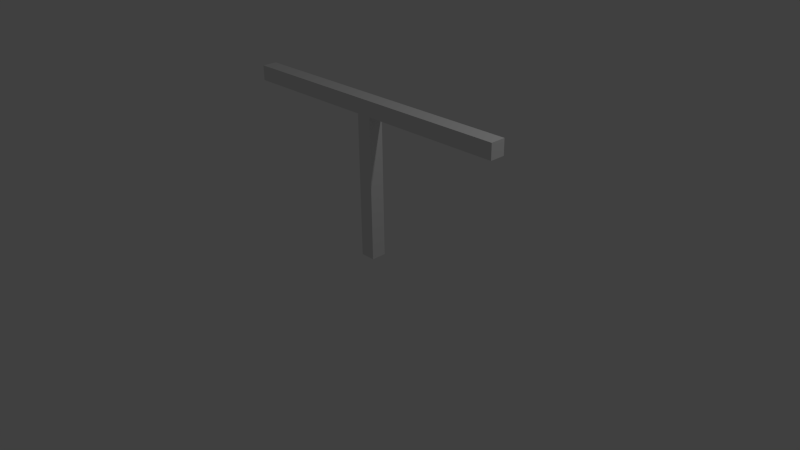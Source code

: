 # Source: basic_skinning_scene.blend  (saved by Blender 2.76.0; exported with 4.5.12 LTS)
import bpy
from mathutils import Matrix  # noqa: F401  (used for matrix-valued properties, if any)

bpy.ops.wm.read_factory_settings(use_empty=True)
scene = bpy.context.scene
scene.name = 'Scene'

# ---- collections
col_collection_1 = bpy.data.collections.new('Collection 1'); scene.collection.children.link(col_collection_1)

# ---- materials (node trees are filled in below, after node groups)
mat_material = bpy.data.materials.new('Material')
mat_material.alpha_threshold = 0.0
mat_material.use_transparent_shadow = False
mat_material.roughness = 0.5
mat_material.line_color = (0.0, 0.0, 0.0, 1.0)

# ---- material node trees

# ---- world
world_world = bpy.data.worlds.new('World'); scene.world = world_world
world_world.color = (0.05088, 0.05088, 0.05088)
world_world.use_sun_shadow = False
world_world.sun_shadow_jitter_overblur = 0.0
world_world.cycles.sampling_method = 'MANUAL'
world_world.cycles.sample_map_resolution = 256

# ---- cameras
cam_camera = bpy.data.cameras.new('Camera')
cam_camera.clip_end = 100.0
cam_camera.lens = 35.0
cam_camera.sensor_width = 32.0
cam_camera.sensor_height = 18.0
cam_camera.ortho_scale = 7.314
cam_camera.dof.focus_distance = 0.0
cam_camera.dof.aperture_fstop = 128.0

# ---- lights
light_lamp = bpy.data.lights.new('Lamp', 'POINT')
light_lamp.transmission_factor = 0.0
light_lamp.cutoff_distance = 30.0
light_lamp.energy = 100.0
light_lamp.shadow_buffer_clip_start = 1.001
light_lamp.shadow_soft_size = 0.1
light_lamp.shadow_maximum_resolution = 0.006
light_lamp.use_absolute_resolution = True
light_lamp.cycles.use_multiple_importance_sampling = False

# ---- meshes
me_t_bone = bpy.data.meshes.new('T-Bone')
me_t_bone.from_pydata([(-0.1, -0.1, 0.0), (-0.1, -0.1, 1.0), (-0.1, 0.1, 0.0), (-0.1, 0.1, 1.0), (0.1, -0.1, 0.0), (0.1, -0.1, 1.0), (0.1, 0.1, 0.0), (0.1, 0.1, 1.0), (-0.1, -0.1, 1.9), (-0.1, 0.1, 1.9), (0.1, 0.1, 1.9), (0.1, -0.1, 1.9), (-0.1, -0.1, 2.1), (-0.1, 0.1, 2.1), (0.1, 0.1, 2.1), (0.1, -0.1, 2.1), (-0.1, -0.1, 1.9), (-0.1, 0.1, 1.9), (-0.1, -0.1, 2.1), (-0.1, 0.1, 2.1), (-0.1, -0.1, 1.9), (-0.1, 0.1, 1.9), (-0.1, -0.1, 2.1), (-0.1, 0.1, 2.1), (-1.0, -0.1, 1.9), (-1.0, 0.1, 1.9), (-1.0, -0.1, 2.1), (-1.0, 0.1, 2.1), (-2.0, -0.1, 1.9), (-2.0, 0.1, 1.9), (-2.0, -0.1, 2.1), (-2.0, 0.1, 2.1), (0.1, 0.1, 1.9), (0.1, -0.1, 1.9), (0.1, 0.1, 2.1), (0.1, -0.1, 2.1), (1.0, 0.1, 1.9), (1.0, -0.1, 1.9), (1.0, 0.1, 2.1), (1.0, -0.1, 2.1), (2.0, 0.1, 1.9), (2.0, -0.1, 1.9), (2.0, 0.1, 2.1), (2.0, -0.1, 2.1)], [], [(1, 3, 2), (3, 7, 6), (7, 5, 4), (5, 1, 0), (0, 2, 6), (5, 7, 10), (10, 9, 13), (3, 1, 8), (1, 5, 11), (7, 3, 9), (15, 14, 13), (14, 15, 35), (13, 9, 17), (8, 11, 15), (16, 18, 22), (12, 13, 19), (8, 12, 18), (9, 8, 16), (23, 21, 25), (18, 19, 23), (19, 17, 21), (17, 16, 20), (27, 25, 29), (21, 20, 24), (20, 22, 26), (22, 23, 27), (29, 28, 30), (25, 24, 28), (24, 26, 30), (26, 27, 31), (32, 34, 38), (11, 10, 32), (10, 14, 34), (15, 11, 33), (37, 36, 40), (33, 32, 36), (35, 33, 37), (34, 35, 39), (41, 40, 42), (39, 37, 41), (38, 39, 43), (36, 38, 42), (0, 1, 2), (2, 3, 6), (6, 7, 4), (4, 5, 0), (4, 0, 6), (11, 5, 10), (14, 10, 13), (9, 3, 8), (8, 1, 11), (10, 7, 9), (12, 15, 13), (34, 14, 35), (19, 13, 17), (12, 8, 15), (20, 16, 22), (18, 12, 19), (16, 8, 18), (17, 9, 16), (27, 23, 25), (22, 18, 23), (23, 19, 21), (21, 17, 20), (31, 27, 29), (25, 21, 24), (24, 20, 26), (26, 22, 27), (31, 29, 30), (29, 25, 28), (28, 24, 30), (30, 26, 31), (36, 32, 38), (33, 11, 32), (32, 10, 34), (35, 15, 33), (41, 37, 40), (37, 33, 36), (39, 35, 37), (38, 34, 39), (43, 41, 42), (43, 39, 41), (42, 38, 43), (40, 36, 42)])
_uv = me_t_bone.uv_layers.new(name='UVMap')
_uv.uv.foreach_set('vector', [0.45, 0.0, 0.55, 0.0, 0.55, -0.5, 0.45, 0.0, 0.55, 0.0, 0.55, -0.5, 0.55, 0.0, 0.45, 0.0, 0.45, -0.5, 0.55, 0.0, 0.45, 0.0, 0.45, -0.5, 0.45, 0.45, 0.45, 0.55, 0.55, 0.55, 0.45, 0.0, 0.55, 0.0, 0.55, 0.45, 0.55, 0.45, 0.45, 0.45, 0.45, 0.55, 0.55, 0.0, 0.45, 0.0, 0.45, 0.45, 0.45, 0.0, 0.55, 0.0, 0.55, 0.45, 0.55, 0.0, 0.45, 0.0, 0.45, 0.45, 0.55, 0.45, 0.55, 0.55, 0.45, 0.55, 0.55, 0.55, 0.55, 0.45, 0.55, 0.45, 0.45, 0.55, 0.45, 0.55, 0.45, 0.55, 0.45, 0.45, 0.55, 0.45, 0.55, 0.55, 0.45, 0.45, 0.45, 0.45, 0.45, 0.45, 0.45, 0.45, 0.45, 0.55, 0.45, 0.55, 0.45, 0.45, 0.45, 0.45, 0.45, 0.45, 0.45, 0.55, 0.45, 0.45, 0.45, 0.45, 0.45, 0.55, 0.45, 0.45, 4.172e-07, 0.45, 0.45, 0.45, 0.45, 0.55, 0.45, 0.55, 0.45, 0.55, 0.45, 0.55, 0.45, 0.55, 0.45, 0.55, 0.45, 0.45, 0.45, 0.45, 4.172e-07, 0.55, 4.172e-07, 0.45, -0.5, 0.45, 0.45, 0.55, 0.45, 0.45, 4.172e-07, 0.45, 0.45, 0.45, 0.45, 0.55, 4.172e-07, 0.55, 0.45, 0.45, 0.45, 0.55, 4.172e-07, 0.55, 0.55, 0.45, 0.45, 0.45, 0.45, 0.55, 4.172e-07, 0.55, 4.172e-07, 0.45, -0.5, 0.45, 4.172e-07, 0.45, 4.172e-07, 0.55, -0.5, 0.55, 4.172e-07, 0.45, 4.172e-07, 0.55, -0.5, 0.55, 0.55, 0.45, 0.55, 0.55, 1.0, 0.55, 0.55, 0.45, 0.55, 0.55, 0.55, 0.55, 0.55, 0.55, 0.55, 0.55, 0.55, 0.55, 0.55, 0.45, 0.55, 0.45, 0.55, 0.45, 4.768e-07, 0.45, 4.768e-07, 0.55, 0.5, 0.55, 0.55, 0.45, 0.55, 0.55, 1.0, 0.55, 0.55, 0.55, 0.55, 0.45, 1.0, 0.45, 0.55, 0.55, 0.55, 0.45, 1.0, 0.45, 0.45, 0.45, 0.55, 0.45, 0.55, 0.55, 4.768e-07, 0.55, 4.768e-07, 0.45, 0.5, 0.45, 4.768e-07, 0.55, 4.768e-07, 0.45, 0.5, 0.45, 4.768e-07, 0.45, 4.768e-07, 0.55, 0.5, 0.55, 0.45, 0.5, 0.45, 1.0, 0.55, 0.5, 0.45, 0.5, 0.45, 1.0, 0.55, 0.5, 0.55, 0.5, 0.55, 1.0, 0.45, 0.5, 0.55, 0.5, 0.55, 1.0, 0.45, 0.5, 0.55, 0.45, 0.45, 0.45, 0.55, 0.55, 0.45, 0.45, 0.45, 0.0, 0.55, 0.45, 0.55, 0.55, 0.55, 0.45, 0.45, 0.55, 0.55, 0.45, 0.55, 0.0, 0.45, 0.45, 0.45, 0.45, 0.45, 0.0, 0.55, 0.45, 0.55, 0.45, 0.55, 0.0, 0.45, 0.45, 0.45, 0.45, 0.55, 0.45, 0.45, 0.55, 0.55, 0.55, 0.55, 0.55, 0.55, 0.45, 0.45, 0.55, 0.45, 0.55, 0.45, 0.55, 0.45, 0.55, 0.45, 0.45, 0.55, 0.55, 0.45, 0.45, 0.45, 0.45, 0.45, 0.45, 0.45, 0.45, 0.45, 0.45, 0.45, 0.55, 0.45, 0.45, 0.45, 0.45, 0.45, 0.45, 0.45, 0.55, 0.45, 0.55, 0.45, 0.45, 4.172e-07, 0.55, 0.45, 0.55, 4.172e-07, 0.45, 0.45, 0.45, 0.45, 0.45, 0.45, 0.55, 0.45, 0.55, 0.45, 0.55, 0.45, 0.55, 0.45, 0.55, 0.45, 0.55, 0.45, 0.45, 0.5, 0.55, 1.0, 0.55, 0.5, 0.45, 4.172e-07, 0.55, 0.45, 0.55, 4.172e-07, 0.45, 4.172e-07, 0.45, 0.45, 0.45, 4.172e-07, 0.55, 4.172e-07, 0.45, 0.45, 0.45, 4.172e-07, 0.55, 0.55, 0.55, 0.55, 0.45, 0.45, 0.55, 0.5, 0.55, 1.0, 0.55, 0.5, 0.45, 0.5, 0.45, 1.0, 0.45, 0.5, 0.55, 0.5, 0.45, 1.0, 0.45, 0.5, 0.55, 4.768e-07, 0.45, -0.45, 0.45, 4.768e-07, 0.55, 0.55, 0.45, 0.55, 0.45, 0.55, 0.55, 0.55, 0.55, 0.55, 0.55, 0.55, 0.55, 0.55, 0.45, 0.55, 0.45, 0.55, 0.45, 0.5, 0.45, 4.768e-07, 0.45, 0.5, 0.55, 4.768e-07, 0.45, -0.45, 0.45, 4.768e-07, 0.55, 4.768e-07, 0.55, -0.45, 0.55, 4.768e-07, 0.45, 4.768e-07, 0.55, -0.45, 0.55, 4.768e-07, 0.45, 0.45, 0.55, 0.45, 0.45, 0.55, 0.55, 0.5, 0.55, 4.768e-07, 0.55, 0.5, 0.45, 0.5, 0.55, 4.768e-07, 0.55, 0.5, 0.45, 0.5, 0.45, 4.768e-07, 0.45, 0.5, 0.55])
me_t_bone.materials.append(mat_material)
me_t_bone.use_remesh_preserve_volume = False
me_t_bone.use_remesh_preserve_attributes = False
me_t_bone.use_mirror_vertex_groups = False
me_t_bone.update()
arm_armature = bpy.data.armatures.new('Armature')  # bones are not reproduced

# ---- objects
ob_armature = bpy.data.objects.new('Armature', arm_armature)
ob_t_bone = bpy.data.objects.new('T-Bone', me_t_bone)
ob_lamp = bpy.data.objects.new('Lamp', light_lamp)
ob_camera = bpy.data.objects.new('Camera', cam_camera)

# ---- transforms, parenting, visibility, modifiers, constraints
ob_armature.location = (0.0, 0.0, 0.0)
ob_armature.lineart.crease_threshold = 0.0
ob_t_bone.parent = ob_armature
ob_t_bone.location = (0.0, 0.0, 0.0)
ob_t_bone.lineart.crease_threshold = 0.0
_vg = ob_t_bone.vertex_groups.new(name='Bone_Root')
for _i, _w in zip([0, 1, 2, 3, 4, 5, 6, 7], [0.9941, 0.4999, 0.9947, 0.4999, 0.9947, 0.4999, 0.9941, 0.4999]): _vg.add([_i], _w, 'REPLACE')
_vg = ob_t_bone.vertex_groups.new(name='Bone_Middle')
for _i, _w in zip([1, 3, 5, 7, 8, 9, 10, 11, 12, 13, 14, 15, 16, 17], [0.5001, 0.5001, 0.5001, 0.5001, 0.9722, 0.9706, 0.9722, 0.9706, 0.1079, 0.1078, 0.1079, 0.1078, 0.5, 0.5]): _vg.add([_i], _w, 'REPLACE')
_vg = ob_t_bone.vertex_groups.new(name='Bone_Right')
for _i, _w in zip([12, 13, 14, 15, 32, 33, 34, 35, 36, 37, 38, 39], [0.1375, 0.1375, 0.754, 0.7541, 0.9936, 0.9936, 0.9936, 0.9936, 0.5001, 0.5001, 0.5001, 0.5001]): _vg.add([_i], _w, 'REPLACE')
_vg = ob_t_bone.vertex_groups.new(name='Bone_right_End')
for _i, _w in zip([36, 37, 38, 39, 40, 41, 42, 43], [0.4999, 0.4999, 0.4999, 0.4999, 0.9947, 0.9941, 0.9941, 0.9947]): _vg.add([_i], _w, 'REPLACE')
_vg = ob_t_bone.vertex_groups.new(name='Bone_Left')
for _i, _w in zip([12, 13, 14, 15, 16, 17, 18, 19, 20, 21, 22, 23, 24, 25, 26, 27], [0.754, 0.7541, 0.1375, 0.1375, 0.5, 0.5, 1.0, 1.0, 0.9936, 0.9936, 0.9936, 0.9936, 0.5001, 0.5001, 0.5001, 0.5001]): _vg.add([_i], _w, 'REPLACE')
_vg = ob_t_bone.vertex_groups.new(name='Bone_Left_End')
for _i, _w in zip([24, 25, 26, 27, 28, 29, 30, 31], [0.4999, 0.4999, 0.4999, 0.4999, 0.9947, 0.9941, 0.9941, 0.9947]): _vg.add([_i], _w, 'REPLACE')
_m = ob_t_bone.modifiers.new('Armature', 'ARMATURE')
_m.object = ob_armature
ob_lamp.location = (4.076, 1.005, 5.904)
ob_lamp.rotation_euler = (0.6503, 0.05522, 1.866)
ob_lamp.lock_rotations_4d = False
ob_lamp.empty_display_type = 'ARROWS'
ob_lamp.color = (0.0, 0.0, 0.0, 0.0)
ob_lamp.lineart.crease_threshold = 0.0
ob_camera.location = (7.481, -6.508, 5.344)
ob_camera.rotation_euler = (1.109, 0.01082, 0.8149)
ob_camera.lock_rotations_4d = False
ob_camera.empty_display_type = 'ARROWS'
ob_camera.color = (0.0, 0.0, 0.0, 0.0)
ob_camera.display_type = 'WIRE'
ob_camera.lineart.crease_threshold = 0.0

# ---- collection membership
col_collection_1.objects.link(ob_armature)
col_collection_1.objects.link(ob_t_bone)
col_collection_1.objects.link(ob_lamp)
col_collection_1.objects.link(ob_camera)

# ---- scene / render settings (as saved in the file)
scene.camera = ob_camera
scene.frame_start = 1; scene.frame_end = 250; scene.frame_set(1)
scene.render.engine = 'BLENDER_EEVEE_NEXT'
scene.render.resolution_percentage = 50
scene.render.dither_intensity = 0.0
scene.cycles.use_denoising = False
scene.cycles.samples = 10
scene.cycles.sampling_pattern = 'TABULATED_SOBOL'
scene.cycles.light_sampling_threshold = 0.0
scene.cycles.use_adaptive_sampling = False
scene.cycles.use_light_tree = False
scene.cycles.blur_glossy = 0.0
scene.cycles.pixel_filter_type = 'GAUSSIAN'
scene.cycles.sample_clamp_indirect = 0.0
scene.view_settings.view_transform = 'Standard'
bpy.context.view_layer.update()
